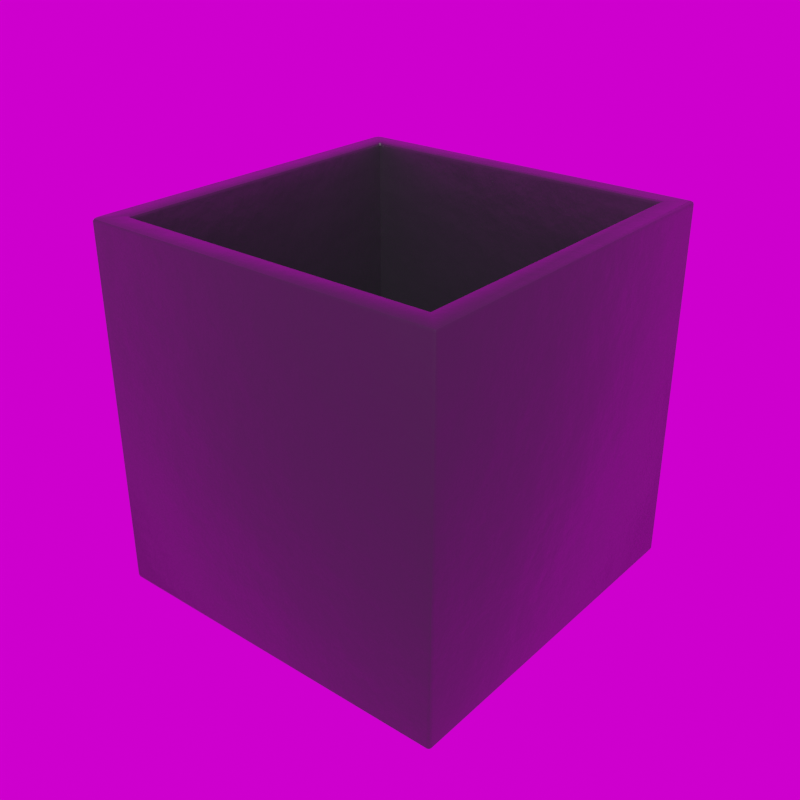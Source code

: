 # Source: Modern_Cube_20_.blend  (saved by Blender 5.3.7; exported with 4.5.12 LTS)
import bpy
from mathutils import Matrix  # noqa: F401  (used for matrix-valued properties, if any)

bpy.ops.wm.read_factory_settings(use_empty=True)
scene = bpy.context.scene
scene.name = 'Scene'

# ---- collections
col_library = bpy.data.collections.new('Library'); scene.collection.children.link(col_library)

# ---- images (referenced by path relative to the original .blend; pixels are not part of the script)
import os
ASSET_DIR = os.environ.get("B2B_ASSET_DIR", "")  # directory of the original .blend (textures are referenced by path, not embedded)
HERE = os.path.dirname(os.path.abspath(__file__))  # packed textures are extracted next to this script under _unpacked/

def load_image(name, relpath, width, height, colorspace="sRGB"):
    """Load a texture the original file referenced (path relative to the .blend, or extracted next to this script)."""
    p = next((c for c in (os.path.join(HERE, relpath), os.path.join(ASSET_DIR, relpath)) if relpath and os.path.exists(c)), "")
    if p:
        img = bpy.data.images.load(p, check_existing=True)
        img.name = name
    else:  # same state as the original file: an image datablock whose file is absent (Cycles renders it pink)
        img = bpy.data.images.new(name, width, height)
        img.source = "FILE"
        img.filepath = "//" + (relpath or name)
    img.colorspace_settings.name = colorspace
    return img
img_abandoned_games_room_02_1k_hdr = load_image('abandoned_games_room_02_1k.hdr', 'abandoned_games_room_02_1k.hdr', 1024, 1024, 'Linear Rec.709')

# ---- materials (node trees are filled in below, after node groups)
mat_modern_fiberstone = bpy.data.materials.new('Modern Fiberstone')
mat_modern_fiberstone.use_backface_culling_lightprobe_volume = False
mat_modern_fiberstone.diffuse_color = (0.05234, 0.05134, 0.06072, 1.0)

# ---- node groups
ng_abandoned_games_room_02 = bpy.data.node_groups.new('abandoned_games_room_02', 'ShaderNodeTree')
_s = ng_abandoned_games_room_02.interface.new_socket(name='Background', in_out='OUTPUT', socket_type='NodeSocketShader')
_s = ng_abandoned_games_room_02.interface.new_socket(name='Rotation', in_out='INPUT', socket_type='NodeSocketFloat')
_s.default_value = 17.7
_s.min_value = -1e+04
_s.max_value = 1e+04
_s = ng_abandoned_games_room_02.interface.new_socket(name='Strength', in_out='INPUT', socket_type='NodeSocketFloat')
_s.default_value = 1.0
_s.min_value = 0.0
_s.max_value = 1e+06
_N = ng_abandoned_games_room_02.nodes; _L = ng_abandoned_games_room_02.links
n0 = _N.new('ShaderNodeBackground'); n0.name = 'HDRIHandler_ShaderNodeBackground'; n0.location = (373, 84)
n1 = _N.new('ShaderNodeMapping'); n1.name = 'HDRIHandler_ShaderNodeMapping'; n1.location = (-167, 154)
n2 = _N.new('ShaderNodeTexCoord'); n2.name = 'HDRIHandler_ShaderNodeTexCoord'; n2.location = (-373, 112)
n3 = _N.new('NodeGroupOutput'); n3.name = 'Group Output'; n3.location = (563, 0)
n4 = _N.new('ShaderNodeCombineXYZ'); n4.name = 'Combine XYZ'; n4.location = (-371, -154)
n5 = _N.new('NodeGroupInput'); n5.name = 'Group Input'; n5.location = (-573, 0)
n6 = _N.new('ShaderNodeTexEnvironment'); n6.name = 'HDRIHandler_ShaderNodeTexEnvironment'; n6.location = (53, 102)
n6.image = img_abandoned_games_room_02_1k_hdr
_L.new(n0.outputs[0], n3.inputs[0])
_L.new(n2.outputs[0], n1.inputs[0])
_L.new(n1.outputs[0], n6.inputs[0])
_L.new(n6.outputs[0], n0.inputs[0])
_L.new(n4.outputs[0], n1.inputs[2])
_L.new(n5.outputs[0], n4.inputs[2])
_L.new(n5.outputs[1], n0.inputs[1])
n3.is_active_output = True
ng_auto_smooth = bpy.data.node_groups.new('Auto Smooth', 'GeometryNodeTree')
_s = ng_auto_smooth.interface.new_socket(name='Geometry', in_out='OUTPUT', socket_type='NodeSocketGeometry')
_s = ng_auto_smooth.interface.new_socket(name='Geometry', in_out='INPUT', socket_type='NodeSocketGeometry')
_s = ng_auto_smooth.interface.new_socket(name='Angle', in_out='INPUT', socket_type='NodeSocketFloat')
_s.subtype = 'ANGLE'
_s.min_value = 0.0
_s.max_value = 3.142
ng_auto_smooth.is_modifier = True
_N = ng_auto_smooth.nodes; _L = ng_auto_smooth.links
n0 = _N.new('NodeGroupOutput'); n0.name = 'Group Output'; n0.location = (480, -100)
n1 = _N.new('NodeGroupInput'); n1.name = 'Group Input'; n1.location = (-420, -300)
n2 = _N.new('NodeGroupInput'); n2.name = 'Group Input.001'; n2.location = (-60, -100)
n3 = _N.new('GeometryNodeSetShadeSmooth'); n3.name = 'Set Shade Smooth'; n3.location = (120, -100)
n3.domain = 'EDGE'
n4 = _N.new('GeometryNodeSetShadeSmooth'); n4.name = 'Set Shade Smooth.001'; n4.location = (300, -100)
n5 = _N.new('GeometryNodeInputMeshEdgeAngle'); n5.name = 'Edge Angle'; n5.location = (-420, -220)
n6 = _N.new('GeometryNodeInputEdgeSmooth'); n6.name = 'Is Edge Smooth'; n6.location = (-60, -160)
n7 = _N.new('GeometryNodeInputShadeSmooth'); n7.name = 'Is Face Smooth'; n7.location = (-240, -340)
n8 = _N.new('FunctionNodeBooleanMath'); n8.name = 'Boolean Math'; n8.location = (-60, -220)
n9 = _N.new('FunctionNodeCompare'); n9.name = 'Compare'; n9.location = (-240, -180)
n9.operation = 'LESS_EQUAL'
_L.new(n5.outputs[0], n9.inputs[0])
_L.new(n4.outputs[0], n0.inputs[0])
_L.new(n1.outputs[1], n9.inputs[1])
_L.new(n9.outputs[0], n8.inputs[0])
_L.new(n7.outputs[0], n8.inputs[1])
_L.new(n2.outputs[0], n3.inputs[0])
_L.new(n6.outputs[0], n3.inputs[1])
_L.new(n3.outputs[0], n4.inputs[0])
_L.new(n8.outputs[0], n3.inputs[2])
n0.is_active_output = True

# ---- material node trees
mat_modern_fiberstone.use_nodes = True; mat_modern_fiberstone.node_tree.nodes.clear()
_N = mat_modern_fiberstone.node_tree.nodes; _L = mat_modern_fiberstone.node_tree.links
n0 = _N.new('ShaderNodeBsdfPrincipled'); n0.name = 'Principled BSDF'; n0.location = (10, 300)
n0.distribution = 'GGX'
n0.subsurface_method = 'RANDOM_WALK_SKIN'
n0.inputs[0].default_value = (0.01688, 0.0166, 0.01922, 1.0)
n0.inputs[2].default_value = 0.3438
n0.inputs[3].default_value = 1.45
n0.inputs[13].default_value = 0.526
n0.inputs[27].default_value = (0.0, 0.0, 0.0, 1.0)
n0.inputs[28].default_value = 1.0
n1 = _N.new('ShaderNodeOutputMaterial'); n1.name = 'Material Output'; n1.location = (300, 300)
n2 = _N.new('ShaderNodeBump'); n2.name = 'Bump'; n2.location = (-190, -125)
n2.inputs[0].default_value = 0.05833
n2.inputs[1].default_value = 1.0
n2.inputs[2].default_value = 1.0
n3 = _N.new('ShaderNodeTexNoise'); n3.name = 'Noise Texture'; n3.location = (-379, -134)
n3.inputs[2].default_value = 1.33
n3.inputs[3].default_value = 13.46
n4 = _N.new('ShaderNodeTexCoord'); n4.name = 'Texture Coordinate'; n4.location = (-584, -107)
_L.new(n0.outputs[0], n1.inputs[0])
_L.new(n3.outputs[0], n2.inputs[3])
_L.new(n2.outputs[0], n0.inputs[5])
_L.new(n4.outputs[2], n3.inputs[0])
n1.is_active_output = True

# ---- world
world_abandoned_games_room_02 = bpy.data.worlds.new('abandoned_games_room_02'); scene.world = world_abandoned_games_room_02
world_abandoned_games_room_02.use_nodes = True; world_abandoned_games_room_02.node_tree.nodes.clear()
_N = world_abandoned_games_room_02.node_tree.nodes; _L = world_abandoned_games_room_02.node_tree.links
n0 = _N.new('ShaderNodeOutputWorld'); n0.name = 'World Output'; n0.location = (300, 300)
n1 = _N.new('ShaderNodeGroup'); n1.name = 'Group'; n1.location = (51, 313)
n1.node_tree = ng_abandoned_games_room_02
n1.inputs[0].default_value = 0.0
n1.inputs[1].default_value = 1.0
_L.new(n1.outputs[0], n0.inputs[0])
n0.is_active_output = True
world_abandoned_games_room_02.color = (0.05088, 0.05088, 0.05088)
world_abandoned_games_room_02.use_sun_shadow = False
world_abandoned_games_room_02.sun_shadow_jitter_overblur = 0.0

# ---- meshes
me_cube_007 = bpy.data.meshes.new('Cube.007')
me_cube_007.from_pydata([(-0.2217, -0.2217, 0.02685), (-0.2217, 0.2217, 0.02685), (0.2217, 0.2217, 0.02685), (0.2217, -0.2217, 0.02685), (-0.2493, -0.2493, 0.004156), (-0.2493, -0.254, 0.008858), (-0.254, -0.2493, 0.008858), (-0.2493, -0.2526, 0.005533), (-0.252, -0.252, 0.006143), (-0.2526, -0.2526, 0.008858), (-0.2526, -0.2493, 0.005533), (-0.2264, -0.2264, 0.5122), (-0.2217, -0.2217, 0.5075), (-0.2231, -0.2231, 0.5108), (-0.2493, 0.2493, 0.004156), (-0.254, 0.2493, 0.008858), (-0.2493, 0.254, 0.008858), (-0.2526, 0.2493, 0.005533), (-0.252, 0.252, 0.006143), (-0.2526, 0.2526, 0.008858), (-0.2493, 0.2526, 0.005533), (-0.2217, 0.2217, 0.5075), (-0.2264, 0.2264, 0.5122), (-0.2231, 0.2231, 0.5108), (0.2493, -0.2493, 0.004156), (0.254, -0.2493, 0.008858), (0.2493, -0.254, 0.008858), (0.2526, -0.2493, 0.005533), (0.252, -0.252, 0.006143), (0.2526, -0.2526, 0.008858), (0.2493, -0.2526, 0.005533), (0.2217, -0.2217, 0.5075), (0.2198, -0.2264, 0.5122), (0.2264, -0.2198, 0.5122), (0.2207, -0.2231, 0.5108), (0.2225, -0.2225, 0.5114), (0.2245, -0.2245, 0.5122), (0.2231, -0.2207, 0.5108), (0.2493, 0.2493, 0.004156), (0.2493, 0.254, 0.008858), (0.254, 0.2493, 0.008858), (0.2493, 0.2526, 0.005533), (0.252, 0.252, 0.006143), (0.2526, 0.2526, 0.008858), (0.2526, 0.2493, 0.005533), (0.2217, 0.2217, 0.5075), (0.2264, 0.2198, 0.5122), (0.2198, 0.2264, 0.5122), (0.2231, 0.2207, 0.5108), (0.2225, 0.2225, 0.5114), (0.2245, 0.2245, 0.5122), (0.2207, 0.2231, 0.5108), (-0.2493, -0.254, 0.5075), (-0.2493, -0.2493, 0.5122), (-0.254, -0.2493, 0.5075), (-0.2493, -0.2526, 0.5108), (-0.252, -0.252, 0.5102), (-0.2526, -0.2493, 0.5108), (-0.2526, -0.2526, 0.5075), (-0.2493, 0.2493, 0.5122), (-0.2493, 0.254, 0.5075), (-0.254, 0.2493, 0.5075), (-0.2493, 0.2526, 0.5108), (-0.252, 0.252, 0.5102), (-0.2526, 0.2526, 0.5075), (-0.2526, 0.2493, 0.5108), (0.2426, 0.2493, 0.5122), (0.2493, 0.2426, 0.5122), (0.254, 0.2493, 0.5075), (0.2493, 0.254, 0.5075), (0.2474, 0.2474, 0.5122), (0.2509, 0.2509, 0.5108), (0.2526, 0.246, 0.5108), (0.2526, 0.2526, 0.5075), (0.246, 0.2526, 0.5108), (0.2493, -0.2426, 0.5122), (0.2426, -0.2493, 0.5122), (0.2493, -0.254, 0.5075), (0.254, -0.2493, 0.5075), (0.2474, -0.2474, 0.5122), (0.2509, -0.2509, 0.5108), (0.246, -0.2526, 0.5108), (0.2526, -0.2526, 0.5075), (0.2526, -0.246, 0.5108)], [], [(26, 77, 52, 5), (45, 21, 1, 2), (46, 33, 75, 67), (21, 12, 0, 1), (6, 54, 61, 15), (12, 31, 3, 0), (40, 68, 78, 25), (31, 45, 2, 3), (16, 60, 69, 39), (2, 1, 0, 3), (11, 22, 59, 53), (32, 11, 53, 76), (22, 47, 66, 59), (4, 7, 8, 10), (5, 9, 8, 7), (6, 10, 8, 9), (14, 17, 18, 20), (15, 19, 18, 17), (16, 20, 18, 19), (24, 27, 28, 30), (25, 29, 28, 27), (26, 30, 28, 29), (31, 34, 35, 37), (32, 36, 35, 34), (33, 37, 35, 36), (38, 41, 42, 44), (39, 43, 42, 41), (40, 44, 42, 43), (45, 48, 49, 51), (46, 50, 49, 48), (47, 51, 49, 50), (52, 55, 56, 58), (53, 57, 56, 55), (54, 58, 56, 57), (59, 62, 63, 65), (60, 64, 63, 62), (61, 65, 63, 64), (66, 70, 71, 74), (67, 72, 71, 70), (68, 73, 71, 72), (69, 74, 71, 73), (75, 79, 80, 83), (76, 81, 80, 79), (77, 82, 80, 81), (78, 83, 80, 82), (14, 4, 10, 17), (17, 10, 6, 15), (5, 52, 58, 9), (9, 58, 54, 6), (53, 59, 65, 57), (57, 65, 61, 54), (60, 16, 19, 64), (64, 19, 15, 61), (38, 14, 20, 41), (41, 20, 16, 39), (59, 66, 74, 62), (62, 74, 69, 60), (68, 40, 43, 73), (73, 43, 39, 69), (24, 38, 44, 27), (27, 44, 40, 25), (67, 75, 83, 72), (72, 83, 78, 68), (77, 26, 29, 82), (82, 29, 25, 78), (4, 24, 30, 7), (7, 30, 26, 5), (76, 53, 55, 81), (81, 55, 52, 77), (12, 21, 23, 13), (13, 23, 22, 11), (21, 45, 51, 23), (23, 51, 47, 22), (45, 31, 37, 48), (48, 37, 33, 46), (31, 12, 13, 34), (34, 13, 11, 32), (46, 67, 70, 50), (50, 70, 66, 47), (32, 76, 79, 36), (36, 79, 75, 33), (14, 38, 24, 4)])
me_cube_007.polygons.foreach_set('use_smooth', [True] * 82)
_uv = me_cube_007.uv_layers.new(name='UVMap')
_uv.uv.foreach_set('vector', [0.2625, 0.2591, 0.2625, 0.001731, 0.5196, 0.001731, 0.5197, 0.2591, 0.4596, 0.7696, 0.2309, 0.7699, 0.2305, 0.5218, 0.4592, 0.5215, 0.7685, 0.2438, 0.7685, 0.01696, 0.7803, 0.005148, 0.7803, 0.2556, 0.6899, 0.7695, 0.4611, 0.7695, 0.4611, 0.5215, 0.6899, 0.5215, 0.7803, 0.5198, 0.5231, 0.5198, 0.5231, 0.2625, 0.7803, 0.2625, 0.2294, 0.7699, 0.0007306, 0.7696, 0.001109, 0.5215, 0.2298, 0.5218, 0.2625, 0.2625, 0.5197, 0.2625, 0.5197, 0.5198, 0.2625, 0.5198, 0.6906, 0.5233, 0.9195, 0.5233, 0.9195, 0.7712, 0.6906, 0.7712, 0.00174, 0.5198, 0.001796, 0.2625, 0.259, 0.2625, 0.2589, 0.5198, 0.689, 1.0, 0.4603, 1.0, 0.4603, 0.7712, 0.689, 0.7712, 0.535, 0.01353, 0.535, 0.2472, 0.5232, 0.2591, 0.5232, 0.001716, 0.7651, 0.01353, 0.535, 0.01353, 0.5232, 0.001716, 0.7769, 0.001716, 0.535, 0.2472, 0.7651, 0.2472, 0.7769, 0.2591, 0.5232, 0.2591, 0.2591, 0.2591, 0.2608, 0.2591, 0.2605, 0.2605, 0.2591, 0.2608, 0.5197, 0.2591, 0.5214, 0.2591, 0.5211, 0.2605, 0.5197, 0.2608, 0.7803, 0.5198, 0.782, 0.5198, 0.7817, 0.5212, 0.7803, 0.5215, 0.001716, 0.2591, 0.001716, 0.2608, 0.0003149, 0.2605, 0.0, 0.2591, 0.7803, 0.2625, 0.7803, 0.2608, 0.7817, 0.2611, 0.782, 0.2625, 0.00174, 0.5198, 0.001715, 0.5215, 0.0003034, 0.5212, 0.0, 0.5198, 0.2591, 0.001716, 0.2591, 0.0, 0.2605, 0.0003149, 0.2608, 0.001716, 0.2625, 0.5198, 0.2625, 0.5215, 0.2611, 0.5212, 0.2608, 0.5198, 0.2625, 0.2591, 0.2625, 0.2608, 0.2611, 0.2605, 0.2608, 0.2591, 0.0007306, 0.7696, 0.001255, 0.7713, 0.0003371, 0.7716, 0.0, 0.7713, 0.7651, 0.01353, 0.7675, 0.01454, 0.7665, 0.01555, 0.7656, 0.01525, 0.7685, 0.01696, 0.7668, 0.01646, 0.7665, 0.01555, 0.7675, 0.01454, 0.001716, 0.001716, 0.0, 0.001716, 0.0003149, 0.0003149, 0.001716, 0.0, 0.2589, 0.5198, 0.2606, 0.5198, 0.2603, 0.5212, 0.2589, 0.5215, 0.2625, 0.2625, 0.2608, 0.2625, 0.2611, 0.2611, 0.2625, 0.2608, 0.4596, 0.7696, 0.4603, 0.7713, 0.46, 0.7716, 0.4591, 0.7713, 0.7685, 0.2438, 0.7675, 0.2462, 0.7665, 0.2452, 0.7668, 0.2443, 0.7651, 0.2472, 0.7656, 0.2455, 0.7665, 0.2452, 0.7675, 0.2462, 0.5196, 0.001731, 0.5197, 1.025e-05, 0.5211, 0.0003233, 0.5214, 0.001726, 0.5232, 0.001716, 0.5214, 0.001716, 0.5217, 0.0003149, 0.5231, 0.0, 0.5231, 0.5198, 0.5231, 0.5215, 0.5217, 0.5212, 0.5214, 0.5198, 0.5232, 0.2591, 0.5231, 0.2608, 0.5217, 0.2605, 0.5214, 0.2591, 0.001796, 0.2625, 5.585e-05, 0.2625, 0.0003598, 0.2611, 0.001771, 0.2608, 0.5231, 0.2625, 0.5214, 0.2625, 0.5217, 0.2611, 0.5231, 0.2608, 0.7769, 0.2591, 0.7793, 0.258, 0.7811, 0.2599, 0.7786, 0.2608, 0.7803, 0.2556, 0.782, 0.2573, 0.7811, 0.2599, 0.7793, 0.258, 0.5197, 0.2625, 0.5197, 0.2608, 0.5214, 0.2617, 0.5214, 0.2642, 0.259, 0.2625, 0.2572, 0.2608, 0.2597, 0.2608, 0.2607, 0.2625, 0.7803, 0.005148, 0.7793, 0.002721, 0.7811, 0.0009107, 0.782, 0.003432, 0.7769, 0.001716, 0.7786, 0.0, 0.7811, 0.0009107, 0.7793, 0.002721, 0.2625, 0.001731, 0.2608, 0.001726, 0.2617, 0.0, 0.2642, 1.025e-05, 0.5197, 0.5198, 0.5214, 0.5181, 0.5214, 0.5206, 0.5197, 0.5215, 0.001716, 0.2591, 0.2591, 0.2591, 0.2591, 0.2608, 0.001716, 0.2608, 0.782, 0.2625, 0.782, 0.5198, 0.7803, 0.5198, 0.7803, 0.2625, 0.5197, 0.2591, 0.5196, 0.001731, 0.5214, 0.001726, 0.5214, 0.2591, 0.7803, 0.5215, 0.5231, 0.5215, 0.5231, 0.5198, 0.7803, 0.5198, 0.5232, 0.001716, 0.5232, 0.2591, 0.5214, 0.2591, 0.5214, 0.001716, 0.5214, 0.5198, 0.5214, 0.2625, 0.5231, 0.2625, 0.5231, 0.5198, 0.001796, 0.2625, 0.00174, 0.5198, 0.0, 0.5198, 5.585e-05, 0.2625, 0.5231, 0.2608, 0.7803, 0.2608, 0.7803, 0.2625, 0.5231, 0.2625, 0.001716, 0.001716, 0.001716, 0.2591, 0.0, 0.2591, 0.0, 0.001716, 0.2589, 0.5215, 0.001715, 0.5215, 0.00174, 0.5198, 0.2589, 0.5198, 0.5232, 0.2591, 0.7769, 0.2591, 0.7786, 0.2608, 0.5231, 0.2608, 0.001771, 0.2608, 0.2572, 0.2608, 0.259, 0.2625, 0.001796, 0.2625, 0.5197, 0.2625, 0.2625, 0.2625, 0.2625, 0.2608, 0.5197, 0.2608, 0.2607, 0.2625, 0.2606, 0.5198, 0.2589, 0.5198, 0.259, 0.2625, 0.2591, 0.001716, 0.001716, 0.001716, 0.001716, 0.0, 0.2591, 0.0, 0.2608, 0.5198, 0.2608, 0.2625, 0.2625, 0.2625, 0.2625, 0.5198, 0.7803, 0.2556, 0.7803, 0.005148, 0.782, 0.003432, 0.782, 0.2573, 0.5214, 0.2642, 0.5214, 0.5181, 0.5197, 0.5198, 0.5197, 0.2625, 0.2625, 0.001731, 0.2625, 0.2591, 0.2608, 0.2591, 0.2608, 0.001726, 0.5197, 0.5215, 0.2625, 0.5215, 0.2625, 0.5198, 0.5197, 0.5198, 0.2591, 0.2591, 0.2591, 0.001716, 0.2608, 0.001716, 0.2608, 0.2591, 0.5197, 0.2608, 0.2625, 0.2608, 0.2625, 0.2591, 0.5197, 0.2591, 0.7769, 0.001716, 0.5232, 0.001716, 0.5231, 0.0, 0.7786, 0.0, 0.2642, 1.025e-05, 0.5197, 1.025e-05, 0.5196, 0.001731, 0.2625, 0.001731, 0.4611, 0.7695, 0.6899, 0.7695, 0.6906, 0.7712, 0.4603, 0.7712, 0.5367, 0.01525, 0.5367, 0.2455, 0.535, 0.2472, 0.535, 0.01353, 0.2309, 0.7699, 0.4596, 0.7696, 0.4591, 0.7713, 0.2302, 0.7716, 0.5367, 0.2455, 0.7656, 0.2455, 0.7651, 0.2472, 0.535, 0.2472, 0.9195, 0.5233, 0.6906, 0.5233, 0.6911, 0.5215, 0.919, 0.5215, 0.7668, 0.2443, 0.7668, 0.01646, 0.7685, 0.01696, 0.7685, 0.2438, 0.0007306, 0.7696, 0.2294, 0.7699, 0.2302, 0.7716, 0.001255, 0.7713, 0.7656, 0.01525, 0.5367, 0.01525, 0.535, 0.01353, 0.7651, 0.01353, 0.7685, 0.2438, 0.7803, 0.2556, 0.7793, 0.258, 0.7675, 0.2462, 0.7675, 0.2462, 0.7793, 0.258, 0.7769, 0.2591, 0.7651, 0.2472, 0.7651, 0.01353, 0.7769, 0.001716, 0.7793, 0.002721, 0.7675, 0.01454, 0.7675, 0.01454, 0.7793, 0.002721, 0.7803, 0.005148, 0.7685, 0.01696, 0.001716, 0.2591, 0.001716, 0.001716, 0.2591, 0.001716, 0.2591, 0.2591])
me_cube_007.materials.append(mat_modern_fiberstone)
me_cube_007.update()

# ---- objects
ob_modern_cube_20 = bpy.data.objects.new('Modern Cube 20"', me_cube_007)

# ---- transforms, parenting, visibility, modifiers, constraints
ob_modern_cube_20.location = (4.525, -0.04147, 0.0)
ob_modern_cube_20.rotation_euler = (0.0, -0.0, 3.142)
_m = ob_modern_cube_20.modifiers.new('Auto Smooth', 'NODES')
_m.node_group = ng_auto_smooth
_gi = [s.identifier for s in ng_auto_smooth.interface.items_tree if s.item_type == 'SOCKET' and s.in_out == 'INPUT']
_m[_gi[1]] = 0.5236  # Angle

# ---- collection membership
col_library.objects.link(ob_modern_cube_20)

# ---- scene / render settings (as saved in the file)
scene.frame_start = 1; scene.frame_end = 250; scene.frame_set(1)
scene.render.engine = 'CYCLES'
scene.render.resolution_x = 1080
scene.render.film_transparent = True
scene.render.bake_bias = 0.0
scene.render.bake_samples = 0
scene.cycles.samples = 1000
scene.cycles.sampling_pattern = 'TABULATED_SOBOL'
scene.cycles.adaptive_threshold = 0.05
scene.cycles.use_light_tree = False
scene.eevee.fast_gi_thickness_near = 0.1
scene.eevee.fast_gi_thickness_far = 0.0
scene.view_settings.view_transform = 'Filmic'
bpy.context.view_layer.update()

# ---- added for rendering (the .blend has no active camera and no usable light): camera, sun
cam_auto = bpy.data.cameras.new('AutoCamera')
cam_auto.lens = 50.0
cam_auto.sensor_width = 36.0
cam_auto.clip_end = 1000.0
ob_auto_camera = bpy.data.objects.new('AutoCamera', cam_auto)
scene.collection.objects.link(ob_auto_camera)
ob_auto_camera.location = (5.33934, -1.01837, 0.909427)
ob_auto_camera.rotation_euler = (1.09748, -7.21219e-08, 0.694738)
scene.camera = ob_auto_camera
light_auto_sun = bpy.data.lights.new('AutoSun', 'SUN')
light_auto_sun.energy = 3.0
light_auto_sun.angle = 0.0523599
ob_auto_sun = bpy.data.objects.new('AutoSun', light_auto_sun)
scene.collection.objects.link(ob_auto_sun)
ob_auto_sun.rotation_euler = (0.872665, 0.174533, 0.523599)
bpy.context.view_layer.update()
